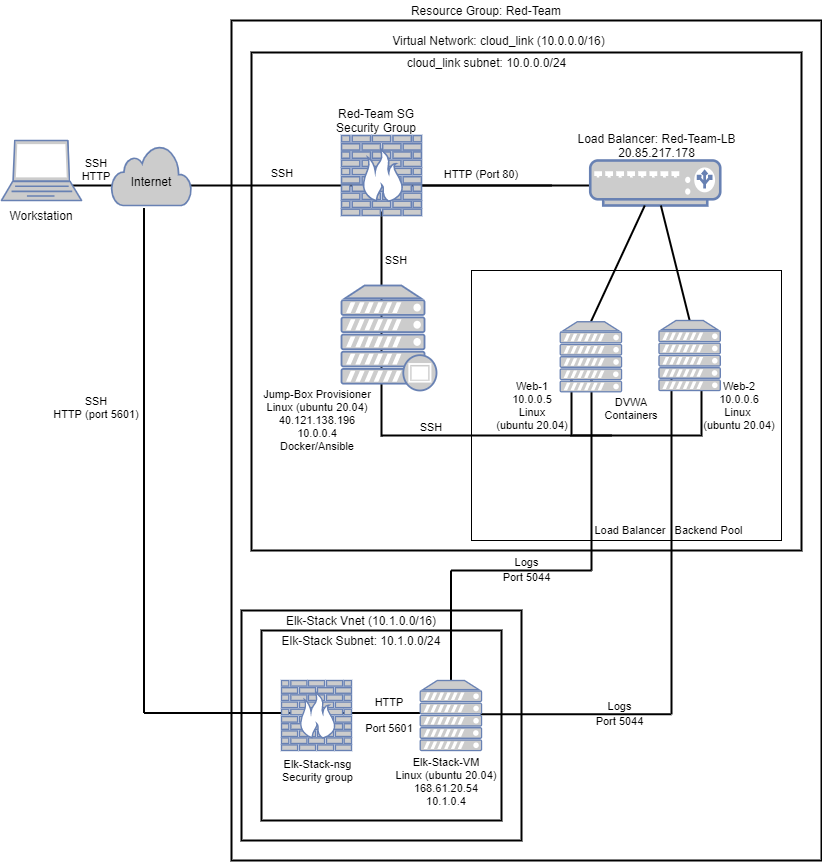

The diagram above was exported from draw.io. Its source (the exported page's mxGraphModel, read from the mxfile embedded in the PNG):
<mxGraphModel dx="1893" dy="548" grid="1" gridSize="10" guides="1" tooltips="1" connect="1" arrows="1" fold="1" page="1" pageScale="1" pageWidth="850" pageHeight="1100" math="0" shadow="0">
  <root>
    <mxCell id="0" />
    <mxCell id="1" parent="0" />
    <mxCell id="WvxPE5tm0OIQRAo7WF0W-69" value="" style="rounded=0;whiteSpace=wrap;html=1;fillColor=none;strokeWidth=2;" vertex="1" parent="1">
      <mxGeometry x="230" y="110" width="590" height="840" as="geometry" />
    </mxCell>
    <mxCell id="WvxPE5tm0OIQRAo7WF0W-105" value="" style="shape=partialRectangle;whiteSpace=wrap;html=1;bottom=0;right=0;fillColor=none;fontSize=11;fontColor=none;strokeWidth=2;" vertex="1" parent="1">
      <mxGeometry x="449.5" y="660" width="140.5" height="110" as="geometry" />
    </mxCell>
    <mxCell id="WvxPE5tm0OIQRAo7WF0W-88" value="" style="shape=partialRectangle;whiteSpace=wrap;html=1;bottom=0;right=0;fillColor=none;fontSize=11;strokeWidth=2;rotation=-90;" vertex="1" parent="1">
      <mxGeometry x="28.75" y="411.25" width="505" height="277.5" as="geometry" />
    </mxCell>
    <mxCell id="WvxPE5tm0OIQRAo7WF0W-113" value="" style="shape=partialRectangle;whiteSpace=wrap;html=1;bottom=0;right=0;fillColor=none;fontSize=12;fontColor=none;strokeWidth=2;direction=west;" vertex="1" parent="1">
      <mxGeometry x="479" y="460" width="191" height="343.75" as="geometry" />
    </mxCell>
    <mxCell id="WvxPE5tm0OIQRAo7WF0W-70" value="" style="rounded=0;whiteSpace=wrap;html=1;fillColor=none;strokeWidth=2;" vertex="1" parent="1">
      <mxGeometry x="250" y="142" width="550" height="498" as="geometry" />
    </mxCell>
    <mxCell id="WvxPE5tm0OIQRAo7WF0W-11" value="" style="line;strokeWidth=2;html=1;" vertex="1" parent="1">
      <mxGeometry x="70" y="270" width="520" height="10" as="geometry" />
    </mxCell>
    <mxCell id="WvxPE5tm0OIQRAo7WF0W-76" value="" style="rounded=0;whiteSpace=wrap;html=1;strokeWidth=1;fillColor=none;" vertex="1" parent="1">
      <mxGeometry x="470" y="360" width="310" height="270" as="geometry" />
    </mxCell>
    <mxCell id="WvxPE5tm0OIQRAo7WF0W-72" value="" style="rounded=0;whiteSpace=wrap;html=1;strokeWidth=2;fillColor=none;" vertex="1" parent="1">
      <mxGeometry x="240" y="700" width="280" height="230" as="geometry" />
    </mxCell>
    <mxCell id="WvxPE5tm0OIQRAo7WF0W-73" value="" style="rounded=0;whiteSpace=wrap;html=1;strokeWidth=2;fillColor=none;" vertex="1" parent="1">
      <mxGeometry x="260" y="720" width="240" height="190" as="geometry" />
    </mxCell>
    <mxCell id="WvxPE5tm0OIQRAo7WF0W-1" value="" style="fontColor=#0066CC;verticalAlign=top;verticalLabelPosition=bottom;labelPosition=center;align=center;html=1;outlineConnect=0;fillColor=#CCCCCC;strokeColor=#6881B3;gradientColor=none;gradientDirection=north;strokeWidth=2;shape=mxgraph.networks.laptop;" vertex="1" parent="1">
      <mxGeometry y="230" width="80" height="60" as="geometry" />
    </mxCell>
    <mxCell id="WvxPE5tm0OIQRAo7WF0W-2" value="" style="html=1;outlineConnect=0;fillColor=#CCCCCC;strokeColor=#6881B3;gradientColor=none;gradientDirection=north;strokeWidth=2;shape=mxgraph.networks.cloud;fontColor=#ffffff;" vertex="1" parent="1">
      <mxGeometry x="110" y="235" width="80" height="60" as="geometry" />
    </mxCell>
    <mxCell id="WvxPE5tm0OIQRAo7WF0W-7" value="" style="fontColor=#0066CC;verticalAlign=top;verticalLabelPosition=bottom;labelPosition=center;align=center;html=1;outlineConnect=0;fillColor=#CCCCCC;strokeColor=#6881B3;gradientColor=none;gradientDirection=north;strokeWidth=2;shape=mxgraph.networks.load_balancer;" vertex="1" parent="1">
      <mxGeometry x="588.75" y="250" width="130" height="45" as="geometry" />
    </mxCell>
    <mxCell id="WvxPE5tm0OIQRAo7WF0W-12" value="" style="line;strokeWidth=2;html=1;" vertex="1" parent="1">
      <mxGeometry x="420" y="270" width="130" height="10" as="geometry" />
    </mxCell>
    <mxCell id="WvxPE5tm0OIQRAo7WF0W-13" value="" style="line;strokeWidth=2;direction=south;html=1;" vertex="1" parent="1">
      <mxGeometry x="375" y="301" width="10" height="225" as="geometry" />
    </mxCell>
    <mxCell id="WvxPE5tm0OIQRAo7WF0W-18" value="" style="line;strokeWidth=2;html=1;" vertex="1" parent="1">
      <mxGeometry x="380" y="520" width="230" height="10" as="geometry" />
    </mxCell>
    <mxCell id="WvxPE5tm0OIQRAo7WF0W-27" value="" style="endArrow=none;html=1;exitX=0.5;exitY=0;exitDx=0;exitDy=0;exitPerimeter=0;strokeWidth=2;" edge="1" parent="1" source="WvxPE5tm0OIQRAo7WF0W-4" target="WvxPE5tm0OIQRAo7WF0W-7">
      <mxGeometry width="50" height="50" relative="1" as="geometry">
        <mxPoint x="560" y="345" as="sourcePoint" />
        <mxPoint x="610" y="295" as="targetPoint" />
      </mxGeometry>
    </mxCell>
    <mxCell id="WvxPE5tm0OIQRAo7WF0W-28" value="" style="endArrow=none;html=1;strokeWidth=2;entryX=0.5;entryY=0;entryDx=0;entryDy=0;entryPerimeter=0;" edge="1" parent="1" source="WvxPE5tm0OIQRAo7WF0W-7" target="WvxPE5tm0OIQRAo7WF0W-71">
      <mxGeometry width="50" height="50" relative="1" as="geometry">
        <mxPoint x="670" y="300" as="sourcePoint" />
        <mxPoint x="694.9423076923076" y="400" as="targetPoint" />
      </mxGeometry>
    </mxCell>
    <mxCell id="WvxPE5tm0OIQRAo7WF0W-29" value="Jump-Box Provisioner&lt;br style=&quot;font-size: 11px;&quot;&gt;Linux (ubuntu 20.04)&lt;br style=&quot;font-size: 11px;&quot;&gt;40.121.138.196&lt;br style=&quot;font-size: 11px;&quot;&gt;&lt;div style=&quot;font-size: 11px;&quot;&gt;10.0.0.4&lt;br style=&quot;font-size: 11px;&quot;&gt;Docker/Ansible&lt;/div&gt;" style="text;html=1;strokeColor=none;fillColor=none;align=center;verticalAlign=middle;whiteSpace=wrap;rounded=0;fontSize=11;" vertex="1" parent="1">
      <mxGeometry x="251" y="480" width="130" height="60" as="geometry" />
    </mxCell>
    <mxCell id="WvxPE5tm0OIQRAo7WF0W-37" value="Elk-Stack-VM&lt;br style=&quot;font-size: 11px&quot;&gt;Linux (ubuntu 20.04)&lt;br style=&quot;font-size: 11px&quot;&gt;168.61.20.54&lt;br style=&quot;font-size: 11px&quot;&gt;&lt;div style=&quot;font-size: 11px&quot;&gt;&lt;span style=&quot;font-size: 11px&quot;&gt;10.1.0.4&lt;/span&gt;&lt;br style=&quot;font-size: 11px&quot;&gt;&lt;/div&gt;" style="text;html=1;strokeColor=none;fillColor=none;align=center;verticalAlign=middle;whiteSpace=wrap;rounded=0;fontSize=11;" vertex="1" parent="1">
      <mxGeometry x="385" y="870" width="120" as="geometry" />
    </mxCell>
    <mxCell id="WvxPE5tm0OIQRAo7WF0W-38" value="Internet" style="text;html=1;strokeColor=none;fillColor=none;align=center;verticalAlign=middle;whiteSpace=wrap;rounded=0;" vertex="1" parent="1">
      <mxGeometry x="130" y="261" width="40" height="20" as="geometry" />
    </mxCell>
    <mxCell id="WvxPE5tm0OIQRAo7WF0W-39" value="Elk-Stack-nsg&lt;br style=&quot;font-size: 11px;&quot;&gt;Security group" style="text;html=1;strokeColor=none;fillColor=none;align=center;verticalAlign=middle;whiteSpace=wrap;rounded=0;fontSize=11;" vertex="1" parent="1">
      <mxGeometry x="266.5" y="850" width="99" height="20" as="geometry" />
    </mxCell>
    <mxCell id="WvxPE5tm0OIQRAo7WF0W-44" value="Resource Group: Red-Team" style="text;html=1;strokeColor=none;fillColor=none;align=center;verticalAlign=middle;whiteSpace=wrap;rounded=0;" vertex="1" parent="1">
      <mxGeometry x="400" y="90" width="170" height="20" as="geometry" />
    </mxCell>
    <mxCell id="WvxPE5tm0OIQRAo7WF0W-45" value="Elk-Stack Vnet (10.1.0.0/16)" style="text;html=1;strokeColor=none;fillColor=none;align=center;verticalAlign=middle;whiteSpace=wrap;rounded=0;" vertex="1" parent="1">
      <mxGeometry x="280" y="700" width="160" height="20" as="geometry" />
    </mxCell>
    <mxCell id="WvxPE5tm0OIQRAo7WF0W-46" value="Elk-Stack Subnet:&amp;nbsp;10.1.0.0/24" style="text;html=1;strokeColor=none;fillColor=none;align=center;verticalAlign=middle;whiteSpace=wrap;rounded=0;" vertex="1" parent="1">
      <mxGeometry x="260" y="720" width="200" height="20" as="geometry" />
    </mxCell>
    <mxCell id="WvxPE5tm0OIQRAo7WF0W-51" value="Load Balancer&amp;nbsp; &amp;nbsp;Backend Pool" style="text;html=1;strokeColor=none;fillColor=none;align=center;verticalAlign=middle;whiteSpace=wrap;rounded=0;fontSize=11;" vertex="1" parent="1">
      <mxGeometry x="576.5" y="610" width="181.25" height="20" as="geometry" />
    </mxCell>
    <mxCell id="WvxPE5tm0OIQRAo7WF0W-52" value="SSH&lt;br style=&quot;font-size: 11px;&quot;&gt;HTTP (port 5601)" style="text;html=1;strokeColor=none;fillColor=none;align=center;verticalAlign=middle;whiteSpace=wrap;rounded=0;rotation=0;fontSize=11;" vertex="1" parent="1">
      <mxGeometry x="36.980000000000004" y="454.16" width="116.04" height="85.84" as="geometry" />
    </mxCell>
    <mxCell id="WvxPE5tm0OIQRAo7WF0W-53" value="SSH&lt;br style=&quot;font-size: 11px;&quot;&gt;HTTP" style="text;html=1;strokeColor=none;fillColor=none;align=center;verticalAlign=middle;whiteSpace=wrap;rounded=0;fontSize=11;" vertex="1" parent="1">
      <mxGeometry x="75" y="249" width="40" height="20" as="geometry" />
    </mxCell>
    <mxCell id="WvxPE5tm0OIQRAo7WF0W-61" value="Load Balancer:&amp;nbsp;Red-Team-LB&lt;br&gt;20.85.217.178" style="text;html=1;strokeColor=none;fillColor=none;align=center;verticalAlign=middle;whiteSpace=wrap;rounded=0;" vertex="1" parent="1">
      <mxGeometry x="570" y="225" width="171.25" height="20" as="geometry" />
    </mxCell>
    <mxCell id="WvxPE5tm0OIQRAo7WF0W-64" value="Virtual Network:&amp;nbsp;cloud_link (10.0.0.0/16)" style="text;html=1;strokeColor=none;fillColor=none;align=center;verticalAlign=middle;whiteSpace=wrap;rounded=0;" vertex="1" parent="1">
      <mxGeometry x="355" y="120" width="285" height="20" as="geometry" />
    </mxCell>
    <mxCell id="WvxPE5tm0OIQRAo7WF0W-65" value="cloud_link subnet:&amp;nbsp;&lt;span&gt;10.0.0.0/24&lt;/span&gt;" style="text;html=1;strokeColor=none;fillColor=none;align=center;verticalAlign=middle;whiteSpace=wrap;rounded=0;" vertex="1" parent="1">
      <mxGeometry x="402.5" y="142" width="165" height="20" as="geometry" />
    </mxCell>
    <mxCell id="WvxPE5tm0OIQRAo7WF0W-66" value="Red-Team SG&lt;br&gt;Security Group" style="text;html=1;strokeColor=none;fillColor=none;align=center;verticalAlign=middle;whiteSpace=wrap;rounded=0;" vertex="1" parent="1">
      <mxGeometry x="320" y="200" width="110" height="20" as="geometry" />
    </mxCell>
    <mxCell id="WvxPE5tm0OIQRAo7WF0W-68" value="HTTP (Port 80)" style="text;html=1;strokeColor=none;fillColor=none;align=center;verticalAlign=middle;whiteSpace=wrap;rounded=0;fontSize=11;" vertex="1" parent="1">
      <mxGeometry x="430" y="254" width="100" height="20" as="geometry" />
    </mxCell>
    <mxCell id="WvxPE5tm0OIQRAo7WF0W-3" value="" style="fontColor=#0066CC;verticalAlign=top;verticalLabelPosition=bottom;labelPosition=center;align=center;html=1;outlineConnect=0;fillColor=#CCCCCC;strokeColor=#6881B3;gradientColor=none;gradientDirection=north;strokeWidth=2;shape=mxgraph.networks.firewall;" vertex="1" parent="1">
      <mxGeometry x="340" y="225" width="80" height="80" as="geometry" />
    </mxCell>
    <mxCell id="WvxPE5tm0OIQRAo7WF0W-14" value="" style="shape=partialRectangle;whiteSpace=wrap;html=1;bottom=1;right=1;left=1;top=0;fillColor=none;routingCenterX=-0.5;strokeWidth=2;" vertex="1" parent="1">
      <mxGeometry x="570" y="470" width="130" height="55" as="geometry" />
    </mxCell>
    <mxCell id="WvxPE5tm0OIQRAo7WF0W-75" value="&lt;font style=&quot;font-size: 11px&quot;&gt;&lt;span style=&quot;font-size: 11px&quot;&gt;Web-2&lt;br style=&quot;font-size: 11px&quot;&gt;&lt;/span&gt;&lt;div style=&quot;font-size: 11px&quot;&gt;&lt;span style=&quot;font-size: 11px&quot;&gt;10.0.0.6&lt;/span&gt;&lt;/div&gt;&lt;span style=&quot;font-size: 11px&quot;&gt;Linux &lt;br&gt;(ubuntu 20.04)&lt;/span&gt;&lt;/font&gt;" style="text;html=1;strokeColor=none;fillColor=none;align=center;verticalAlign=middle;whiteSpace=wrap;rounded=0;fontStyle=0;fontSize=11;" vertex="1" parent="1">
      <mxGeometry x="672.5" y="469.99999999999994" width="130" height="50" as="geometry" />
    </mxCell>
    <mxCell id="WvxPE5tm0OIQRAo7WF0W-74" value="" style="fontColor=#0066CC;verticalAlign=top;verticalLabelPosition=bottom;labelPosition=center;align=center;html=1;outlineConnect=0;fillColor=#CCCCCC;strokeColor=#6881B3;gradientColor=none;gradientDirection=north;strokeWidth=2;shape=mxgraph.networks.server;" vertex="1" parent="1">
      <mxGeometry x="418.75" y="770" width="61.25" height="70" as="geometry" />
    </mxCell>
    <mxCell id="WvxPE5tm0OIQRAo7WF0W-78" value="DVWA Containers" style="text;html=1;strokeColor=none;fillColor=none;align=center;verticalAlign=middle;whiteSpace=wrap;rounded=0;fontSize=11;" vertex="1" parent="1">
      <mxGeometry x="610" y="487.5" width="40" height="20" as="geometry" />
    </mxCell>
    <mxCell id="WvxPE5tm0OIQRAo7WF0W-81" value="SSH" style="text;html=1;strokeColor=none;fillColor=none;align=center;verticalAlign=middle;whiteSpace=wrap;rounded=0;fontSize=11;" vertex="1" parent="1">
      <mxGeometry x="261.25" y="252.5" width="40" height="20" as="geometry" />
    </mxCell>
    <mxCell id="WvxPE5tm0OIQRAo7WF0W-83" value="Workstation" style="text;html=1;strokeColor=none;fillColor=none;align=center;verticalAlign=middle;whiteSpace=wrap;rounded=0;fontSize=12;" vertex="1" parent="1">
      <mxGeometry x="20" y="295" width="40" height="20" as="geometry" />
    </mxCell>
    <mxCell id="WvxPE5tm0OIQRAo7WF0W-89" value="" style="fontColor=#0066CC;verticalAlign=top;verticalLabelPosition=bottom;labelPosition=center;align=center;html=1;outlineConnect=0;fillColor=#CCCCCC;strokeColor=#6881B3;gradientColor=none;gradientDirection=north;strokeWidth=2;shape=mxgraph.networks.proxy_server;fontSize=11;" vertex="1" parent="1">
      <mxGeometry x="340" y="375" width="95" height="105" as="geometry" />
    </mxCell>
    <mxCell id="WvxPE5tm0OIQRAo7WF0W-36" value="" style="fontColor=#0066CC;verticalAlign=top;verticalLabelPosition=bottom;labelPosition=center;align=center;html=1;outlineConnect=0;fillColor=#CCCCCC;strokeColor=#6881B3;gradientColor=none;gradientDirection=north;strokeWidth=2;shape=mxgraph.networks.firewall;" vertex="1" parent="1">
      <mxGeometry x="280" y="770" width="70" height="70" as="geometry" />
    </mxCell>
    <mxCell id="WvxPE5tm0OIQRAo7WF0W-93" value="SSH" style="text;html=1;strokeColor=none;fillColor=none;align=center;verticalAlign=middle;whiteSpace=wrap;rounded=0;fontSize=11;" vertex="1" parent="1">
      <mxGeometry x="410" y="507" width="40" height="20" as="geometry" />
    </mxCell>
    <mxCell id="WvxPE5tm0OIQRAo7WF0W-94" value="SSH" style="text;html=1;strokeColor=none;fillColor=none;align=center;verticalAlign=middle;whiteSpace=wrap;rounded=0;fontSize=11;" vertex="1" parent="1">
      <mxGeometry x="375" y="340" width="40" height="20" as="geometry" />
    </mxCell>
    <mxCell id="WvxPE5tm0OIQRAo7WF0W-95" value="HTTP&lt;br style=&quot;font-size: 11px;&quot;&gt;&lt;br style=&quot;font-size: 11px;&quot;&gt;Port 5601" style="text;html=1;strokeColor=none;fillColor=none;align=center;verticalAlign=middle;whiteSpace=wrap;rounded=0;fontSize=11;" vertex="1" parent="1">
      <mxGeometry x="332.5" y="790" width="110" height="30" as="geometry" />
    </mxCell>
    <mxCell id="WvxPE5tm0OIQRAo7WF0W-108" value="" style="line;strokeWidth=2;direction=south;html=1;fontSize=12;fontColor=none;fillColor=none;" vertex="1" parent="1">
      <mxGeometry x="585" y="470" width="10" height="190" as="geometry" />
    </mxCell>
    <mxCell id="WvxPE5tm0OIQRAo7WF0W-4" value="" style="fontColor=#0066CC;verticalAlign=top;verticalLabelPosition=bottom;labelPosition=center;align=center;html=1;outlineConnect=0;fillColor=#CCCCCC;strokeColor=#6881B3;gradientColor=none;gradientDirection=north;strokeWidth=2;shape=mxgraph.networks.server;" vertex="1" parent="1">
      <mxGeometry x="558.75" y="411.25" width="61.25" height="70" as="geometry" />
    </mxCell>
    <mxCell id="WvxPE5tm0OIQRAo7WF0W-71" value="" style="fontColor=#0066CC;verticalAlign=top;verticalLabelPosition=bottom;labelPosition=center;align=center;html=1;outlineConnect=0;fillColor=#CCCCCC;strokeColor=#6881B3;gradientColor=none;gradientDirection=north;strokeWidth=2;shape=mxgraph.networks.server;" vertex="1" parent="1">
      <mxGeometry x="657.5" y="410" width="61.25" height="70" as="geometry" />
    </mxCell>
    <mxCell id="WvxPE5tm0OIQRAo7WF0W-118" value="&lt;font style=&quot;font-size: 11px&quot;&gt;&lt;span style=&quot;font-size: 11px&quot;&gt;Web-1&lt;br style=&quot;font-size: 11px&quot;&gt;&lt;/span&gt;&lt;div style=&quot;font-size: 11px&quot;&gt;&lt;span style=&quot;font-size: 11px&quot;&gt;10.0.0.5&lt;/span&gt;&lt;br style=&quot;font-size: 11px&quot;&gt;&lt;/div&gt;&lt;span style=&quot;font-size: 11px&quot;&gt;Linux&lt;br&gt;(ubuntu 20.04)&lt;/span&gt;&lt;/font&gt;" style="text;html=1;strokeColor=none;fillColor=none;align=center;verticalAlign=middle;whiteSpace=wrap;rounded=0;fontStyle=0;fontSize=11;" vertex="1" parent="1">
      <mxGeometry x="465.63" y="470" width="130" height="50" as="geometry" />
    </mxCell>
    <mxCell id="WvxPE5tm0OIQRAo7WF0W-122" value="&lt;span id=&quot;docs-internal-guid-e9c8af62-7fff-3c69-face-23052e70f2d3&quot; style=&quot;font-size: 11px&quot;&gt;&lt;p dir=&quot;ltr&quot; style=&quot;line-height: 1.38 ; margin-top: 0pt ; margin-bottom: 0pt ; font-size: 11px&quot;&gt;&lt;span style=&quot;background-color: transparent ; font-family: &amp;#34;arial&amp;#34; ; vertical-align: baseline&quot;&gt;Logs&lt;br&gt;Port&amp;nbsp;&lt;/span&gt;&lt;span style=&quot;background-color: transparent ; font-family: &amp;#34;arial&amp;#34;&quot;&gt;5044&lt;/span&gt;&lt;br&gt;&lt;/p&gt;&lt;div style=&quot;font-size: 11px&quot;&gt;&lt;span style=&quot;font-size: 11px ; font-family: &amp;#34;arial&amp;#34; ; background-color: transparent ; vertical-align: baseline&quot;&gt;&lt;br style=&quot;font-size: 11px&quot;&gt;&lt;/span&gt;&lt;/div&gt;&lt;/span&gt;" style="text;html=1;strokeColor=none;fillColor=none;align=center;verticalAlign=middle;whiteSpace=wrap;rounded=0;rotation=0;fontSize=11;" vertex="1" parent="1">
      <mxGeometry x="465.63" y="650" width="118.75" height="32.25" as="geometry" />
    </mxCell>
    <mxCell id="WvxPE5tm0OIQRAo7WF0W-124" value="&lt;span id=&quot;docs-internal-guid-e9c8af62-7fff-3c69-face-23052e70f2d3&quot; style=&quot;font-size: 11px&quot;&gt;&lt;p dir=&quot;ltr&quot; style=&quot;line-height: 1.38 ; margin-top: 0pt ; margin-bottom: 0pt ; font-size: 11px&quot;&gt;&lt;span style=&quot;background-color: transparent ; font-family: &amp;#34;arial&amp;#34; ; vertical-align: baseline&quot;&gt;Logs&lt;br&gt;Port&amp;nbsp;&lt;/span&gt;&lt;span style=&quot;background-color: transparent ; font-family: &amp;#34;arial&amp;#34;&quot;&gt;5044&lt;/span&gt;&lt;br&gt;&lt;/p&gt;&lt;div style=&quot;font-size: 11px&quot;&gt;&lt;span style=&quot;font-size: 11px ; font-family: &amp;#34;arial&amp;#34; ; background-color: transparent ; vertical-align: baseline&quot;&gt;&lt;br style=&quot;font-size: 11px&quot;&gt;&lt;/span&gt;&lt;/div&gt;&lt;/span&gt;" style="text;html=1;strokeColor=none;fillColor=none;align=center;verticalAlign=middle;whiteSpace=wrap;rounded=0;rotation=0;fontSize=11;" vertex="1" parent="1">
      <mxGeometry x="558.75" y="793.88" width="118.75" height="32.25" as="geometry" />
    </mxCell>
  </root>
</mxGraphModel>